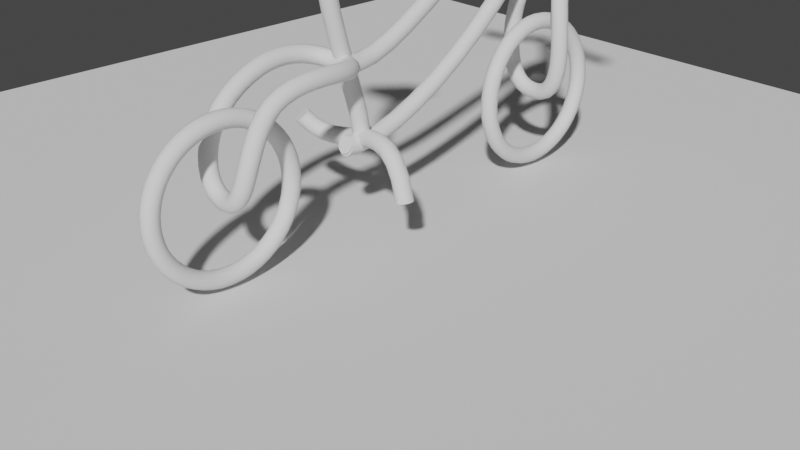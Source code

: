 # Source: rowerekuwu.blend  (saved by Blender 3.1.7; exported with 4.5.12 LTS)
import bpy
from mathutils import Matrix  # noqa: F401  (used for matrix-valued properties, if any)

bpy.ops.wm.read_factory_settings(use_empty=True)
scene = bpy.context.scene
scene.name = 'Scene'

# ---- collections
col_collection = bpy.data.collections.new('Collection'); scene.collection.children.link(col_collection)
col_rowr = bpy.data.collections.new('rowr'); col_collection.children.link(col_rowr)

# ---- world
world_world = bpy.data.worlds.new('World'); scene.world = world_world
world_world.use_nodes = True; world_world.node_tree.nodes.clear()
_N = world_world.node_tree.nodes; _L = world_world.node_tree.links
n0 = _N.new('ShaderNodeOutputWorld'); n0.name = 'World Output'; n0.location = (300, 300)
n1 = _N.new('ShaderNodeBackground'); n1.name = 'Background'; n1.location = (10, 300)
n1.inputs[0].default_value = (0.05088, 0.05088, 0.05088, 1.0)
_L.new(n1.outputs[0], n0.inputs[0])
n0.is_active_output = True
world_world.color = (0.05088, 0.05088, 0.05088)
world_world.use_sun_shadow = False
world_world.sun_shadow_jitter_overblur = 0.0

# ---- cameras
cam_camera = bpy.data.cameras.new('Camera')
cam_camera.clip_end = 100.0
cam_camera.ortho_scale = 7.314

# ---- meshes
me_plane_001 = bpy.data.meshes.new('Plane.001')
me_plane_001.from_pydata([(-1.0, -1.0, 0.0), (1.0, -1.0, 0.0), (-1.0, 1.0, 0.0), (1.0, 1.0, 0.0)], [], [(0, 1, 3, 2)])
_uv = me_plane_001.uv_layers.new(name='UVMap')
_uv.uv.foreach_set('vector', [0.0, 0.0, 1.0, 0.0, 1.0, 1.0, 0.0, 1.0])
me_plane_001.use_remesh_fix_poles = True
me_plane_001.use_remesh_preserve_attributes = False
me_plane_001.update()
me_plane = bpy.data.meshes.new('Plane')
me_plane.from_pydata([(-0.5025, -0.4182, 0.1356), (0.3328, -0.4413, 0.1455), (-0.3069, 0.5187, 0.05104), (0.141, 0.4943, 0.06944), (-0.5059, -0.4029, 0.3137), (0.3295, -0.426, 0.3236), (-0.3005, 0.4281, 0.1446), (0.1474, 0.4037, 0.163)], [], [(0, 2, 3, 1), (4, 5, 7, 6), (3, 2, 6, 7), (0, 1, 5, 4), (1, 3, 7, 5), (2, 0, 4, 6)])
_uv = me_plane.uv_layers.new(name='UVMap')
_uv.uv.foreach_set('vector', [0.0, 0.0, 0.0, 1.0, 1.0, 1.0, 1.0, 0.0, 0.0, 0.0, 1.0, 0.0, 1.0, 1.0, 0.0, 1.0, 1.0, 1.0, 0.0, 1.0, 0.0, 1.0, 1.0, 1.0, 0.0, 0.0, 1.0, 0.0, 1.0, 0.0, 0.0, 0.0, 1.0, 0.0, 1.0, 1.0, 1.0, 1.0, 1.0, 0.0, 0.0, 1.0, 0.0, 0.0, 0.0, 0.0, 0.0, 1.0])
me_plane.use_remesh_fix_poles = True
me_plane.use_remesh_preserve_attributes = False
me_plane.update()

# ---- curves / text
cu_beziercircle_001 = bpy.data.curves.new('BezierCircle.001', 'CURVE')
cu_beziercircle_001.dimensions = '3D'
_sp = cu_beziercircle_001.splines.new('BEZIER'); _sp.bezier_points.add(3)
_sp.bezier_points.foreach_set('co', [-1.0, 0.0, -0.4759, -3.593e-08, 1.0, -0.4759, 1.0, 0.0, -0.4759, -3.593e-08, -1.0, -0.4759])
_sp.bezier_points.foreach_set('handle_left', [-1.0, -0.5521, -0.4759, -0.5521, 1.0, -0.4759, 1.0, 0.5521, -0.4759, 0.5521, -1.0, -0.4759])
_sp.bezier_points.foreach_set('handle_right', [-1.0, 0.5521, -0.4759, 0.5521, 1.0, -0.4759, 1.0, -0.5521, -0.4759, -0.5521, -1.0, -0.4759])
for _p, _l, _r in zip(_sp.bezier_points, ['AUTO', 'AUTO', 'AUTO', 'AUTO'], ['AUTO', 'AUTO', 'AUTO', 'AUTO']): _p.handle_left_type = _l; _p.handle_right_type = _r
_sp.order_u = 0
_sp.order_v = 0
_sp.use_cyclic_u = True
_sp = cu_beziercircle_001.splines.new('BEZIER'); _sp.bezier_points.add(3)
_sp.bezier_points.foreach_set('co', [-1.031, 5.578, -0.5227, -3.593e-08, 6.57, -0.4759, 1.0, 5.57, -0.4759, -3.593e-08, 4.57, -0.4759])
_sp.bezier_points.foreach_set('handle_left', [-1.033, 5.015, -0.5228, -0.5586, 6.576, -0.4887, 1.0, 6.123, -0.4759, 0.552, 4.574, -0.4633])
_sp.bezier_points.foreach_set('handle_right', [-1.028, 6.137, -0.5226, 0.552, 6.565, -0.4632, 1.0, 5.018, -0.4759, -0.563, 4.567, -0.4887])
for _p, _l, _r in zip(_sp.bezier_points, ['AUTO', 'AUTO', 'AUTO', 'AUTO'], ['AUTO', 'AUTO', 'AUTO', 'AUTO']): _p.handle_left_type = _l; _p.handle_right_type = _r
_sp.order_u = 0
_sp.order_v = 0
_sp.use_cyclic_u = True
_sp = cu_beziercircle_001.splines.new('BEZIER'); _sp.bezier_points.add(3)
_sp.bezier_points.foreach_set('co', [-1.19, 0.5775, -0.8687, -1.244, 1.886, -0.516, -1.156, 0.4726, -0.07951, 0.0295, 0.02832, -0.4686])
_sp.bezier_points.foreach_set('handle_left', [-0.8155, -0.1031, -0.8118, -1.262, 1.875, -1.045, -1.5, 0.9376, -0.07981, 0.01035, -0.02316, 0.04561])
_sp.bezier_points.foreach_set('handle_right', [-1.55, 1.232, -0.9235, -1.224, 1.897, 0.06202, -0.8486, 0.05689, -0.07924, 0.04968, 0.08256, -1.01])
for _p, _l, _r in zip(_sp.bezier_points, ['ALIGNED', 'AUTO', 'AUTO', 'AUTO'], ['ALIGNED', 'AUTO', 'AUTO', 'AUTO']): _p.handle_left_type = _l; _p.handle_right_type = _r
_sp.order_u = 0
_sp.order_v = 0
_sp.use_cyclic_u = True
_sp = cu_beziercircle_001.splines.new('BEZIER'); _sp.bezier_points.add(1)
_sp.bezier_points.foreach_set('co', [-1.252, 1.858, -0.4692, -2.769, 5.658, -0.5633])
_sp.bezier_points.foreach_set('handle_left', [-1.531, 1.131, -0.4564, -2.769, 4.301, -0.5633])
_sp.bezier_points.foreach_set('handle_right', [-0.9247, 2.712, -0.4841, -2.769, 7.014, -0.5633])
for _p, _l, _r in zip(_sp.bezier_points, ['ALIGNED', 'ALIGNED'], ['ALIGNED', 'ALIGNED']): _p.handle_left_type = _l; _p.handle_right_type = _r
_sp.order_u = 0
_sp.order_v = 0
_sp = cu_beziercircle_001.splines.new('BEZIER'); _sp.bezier_points.add(3)
_sp.bezier_points.foreach_set('co', [-1.786, 5.742, -0.5061, -1.356, 5.557, -0.8578, 0.0008516, 5.557, -0.4844, -1.356, 5.557, -0.1111])
_sp.bezier_points.foreach_set('handle_left', [-1.806, 5.743, -0.1914, -1.577, 5.598, -0.8143, 0.0008516, 5.557, -1.034, -0.8282, 5.462, 0.00886])
_sp.bezier_points.foreach_set('handle_right', [-1.767, 5.742, -0.8071, -0.8255, 5.459, -0.9623, 0.0008516, 5.557, 0.06485, -1.586, 5.599, -0.1633])
for _p, _l, _r in zip(_sp.bezier_points, ['ALIGNED', 'AUTO', 'AUTO', 'AUTO'], ['ALIGNED', 'AUTO', 'AUTO', 'AUTO']): _p.handle_left_type = _l; _p.handle_right_type = _r
_sp.order_u = 0
_sp.order_v = 0
_sp.use_cyclic_u = True
_sp = cu_beziercircle_001.splines.new('BEZIER'); _sp.bezier_points.add(1)
_sp.bezier_points.foreach_set('co', [-3.842, 5.737, -0.557, -1.76, 5.733, -0.4845])
_sp.bezier_points.foreach_set('handle_left', [-4.785, 5.681, -0.7225, -3.117, 5.733, -0.4844])
_sp.bezier_points.foreach_set('handle_right', [-3.403, 5.763, -0.4799, -0.4038, 5.733, -0.4845])
for _p, _l, _r in zip(_sp.bezier_points, ['ALIGNED', 'ALIGNED'], ['ALIGNED', 'ALIGNED']): _p.handle_left_type = _l; _p.handle_right_type = _r
_sp.order_u = 0
_sp.order_v = 0
_sp = cu_beziercircle_001.splines.new('BEZIER'); _sp.bezier_points.add(1)
_sp.bezier_points.foreach_set('co', [-0.1428, 1.888, -0.4719, -3.339, 1.762, -0.5633])
_sp.bezier_points.foreach_set('handle_left', [-0.4215, 1.162, -0.4592, -2.076, 1.268, -0.5633])
_sp.bezier_points.foreach_set('handle_right', [0.185, 2.743, -0.4869, -3.695, 1.902, -0.5633])
for _p, _l, _r in zip(_sp.bezier_points, ['ALIGNED', 'ALIGNED'], ['ALIGNED', 'ALIGNED']): _p.handle_left_type = _l; _p.handle_right_type = _r
_sp.order_u = 0
_sp.order_v = 0
_sp = cu_beziercircle_001.splines.new('BEZIER'); _sp.bezier_points.add(1)
_sp.bezier_points.foreach_set('co', [-0.1788, 1.87, -0.4719, -2.761, 5.638, -0.5633])
_sp.bezier_points.foreach_set('handle_left', [-0.4576, 1.144, -0.4592, -1.498, 5.143, -0.5633])
_sp.bezier_points.foreach_set('handle_right', [0.149, 2.725, -0.4869, -3.117, 5.777, -0.5633])
for _p, _l, _r in zip(_sp.bezier_points, ['ALIGNED', 'ALIGNED'], ['ALIGNED', 'ALIGNED']): _p.handle_left_type = _l; _p.handle_right_type = _r
_sp.order_u = 0
_sp.order_v = 0
_sp = cu_beziercircle_001.splines.new('BEZIER'); _sp.bezier_points.add(1)
_sp.bezier_points.foreach_set('co', [-3.666, 5.74, -0.5391, -3.874, 5.557, 1.064])
_sp.bezier_points.foreach_set('handle_left', [-3.666, 5.062, -1.217, -3.874, 5.557, -0.2928])
_sp.bezier_points.foreach_set('handle_right', [-3.666, 6.418, 0.1391, -3.874, 5.557, 2.42])
for _p, _l, _r in zip(_sp.bezier_points, ['ALIGNED', 'ALIGNED'], ['ALIGNED', 'ALIGNED']): _p.handle_left_type = _l; _p.handle_right_type = _r
_sp.order_u = 0
_sp.order_v = 0
_sp = cu_beziercircle_001.splines.new('BEZIER'); _sp.bezier_points.add(1)
_sp.bezier_points.foreach_set('co', [-3.669, 5.733, -0.5789, -3.571, 5.614, -2.045])
_sp.bezier_points.foreach_set('handle_left', [-3.709, 4.898, -0.108, -3.871, 5.312, -0.7039])
_sp.bezier_points.foreach_set('handle_right', [-3.629, 6.561, -1.046, -3.19, 5.997, -3.749])
for _p, _l, _r in zip(_sp.bezier_points, ['ALIGNED', 'ALIGNED'], ['ALIGNED', 'ALIGNED']): _p.handle_left_type = _l; _p.handle_right_type = _r
_sp.order_u = 0
_sp.order_v = 0
_sp = cu_beziercircle_001.splines.new('BEZIER'); _sp.bezier_points.add(1)
_sp.bezier_points.foreach_set('co', [-0.3004, 1.951, -1.443, 0.3168, 1.978, 0.5113])
_sp.bezier_points.foreach_set('handle_left', [-1.291, 1.299, -1.886, -1.011, 1.978, 0.2351])
_sp.bezier_points.foreach_set('handle_right', [0.4502, 2.445, -1.107, 1.03, 1.978, 0.6595])
for _p, _l, _r in zip(_sp.bezier_points, ['ALIGNED', 'ALIGNED'], ['ALIGNED', 'ALIGNED']): _p.handle_left_type = _l; _p.handle_right_type = _r
_sp.order_u = 0
_sp.order_v = 0
cu_beziercircle_001.use_path = True
cu_beziercircle_001.bevel_depth = 0.12
cu_beziercircle_001.fill_mode = 'FULL'
cu_beziercircle_001.use_fill_caps = True

# ---- objects
ob_camera = bpy.data.objects.new('Camera', cam_camera)
ob_plane_001 = bpy.data.objects.new('Plane.001', me_plane_001)
ob_beziercircle_001 = bpy.data.objects.new('BezierCircle.001', cu_beziercircle_001)
ob_plane = bpy.data.objects.new('Plane', me_plane)

# ---- transforms, parenting, visibility, modifiers, constraints
ob_camera.location = (7.359, -6.926, 4.958)
ob_camera.rotation_euler = (1.109, 0.0, 0.8149)
ob_camera.lock_rotations_4d = False
ob_camera.empty_display_type = 'ARROWS'
ob_camera.color = (0.0, 0.0, 0.0, 0.0)
ob_camera.display_type = 'WIRE'
ob_camera.lineart.crease_threshold = 0.0
ob_plane_001.location = (0.0, 0.0, 0.0)
ob_plane_001.scale = (6.369, 6.369, 6.369)
ob_beziercircle_001.location = (0.3571, -2.079, 0.8762)
ob_beziercircle_001.rotation_euler = (-0.0, 1.571, 0.0)
ob_beziercircle_001.scale = (0.7372, 0.7372, 0.7372)
ob_plane.location = (-6.98e-16, -0.7436, 3.309)
ob_plane.rotation_euler = (-0.1583, -0.02221, 0.02885)
_m = ob_plane.modifiers.new('Bevel', 'BEVEL')
_m.width = 0.52
_m.width_pct = 0.52

# ---- collection membership
col_collection.objects.link(ob_camera)
col_collection.objects.link(ob_plane_001)
col_rowr.objects.link(ob_beziercircle_001)
col_rowr.objects.link(ob_plane)

# ---- scene / render settings (as saved in the file)
scene.camera = ob_camera
scene.frame_start = 1; scene.frame_end = 250; scene.frame_set(1)
scene.render.engine = 'BLENDER_EEVEE_NEXT'
scene.cycles.sampling_pattern = 'TABULATED_SOBOL'
scene.cycles.use_light_tree = False
scene.view_settings.view_transform = 'Filmic'
bpy.context.view_layer.update()

# ---- added for rendering (the .blend has no usable light): sun
light_auto_sun = bpy.data.lights.new('AutoSun', 'SUN')
light_auto_sun.energy = 3.0
light_auto_sun.angle = 0.0523599
ob_auto_sun = bpy.data.objects.new('AutoSun', light_auto_sun)
scene.collection.objects.link(ob_auto_sun)
ob_auto_sun.rotation_euler = (0.872665, 0.174533, 0.523599)
bpy.context.view_layer.update()
